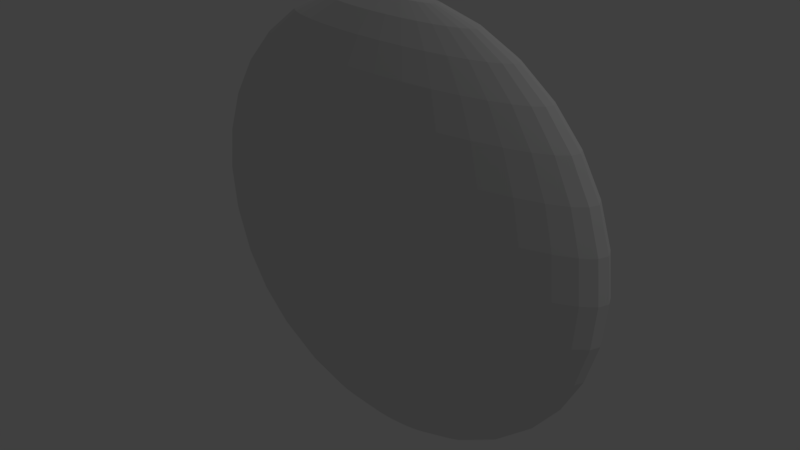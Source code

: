 # Source: coin.blend  (saved by Blender 2.77.0; exported with 4.5.12 LTS)
import bpy
from mathutils import Matrix  # noqa: F401  (used for matrix-valued properties, if any)

bpy.ops.wm.read_factory_settings(use_empty=True)
scene = bpy.context.scene
scene.name = 'Scene'

# ---- collections
col_collection_1 = bpy.data.collections.new('Collection 1'); scene.collection.children.link(col_collection_1)

# ---- materials (node trees are filled in below, after node groups)
mat_material_001 = bpy.data.materials.new('Material.001')
mat_material_001.alpha_threshold = 0.0
mat_material_001.use_transparent_shadow = False
mat_material_001.roughness = 0.5

# ---- material node trees

# ---- world
world_world = bpy.data.worlds.new('World'); scene.world = world_world
world_world.color = (0.05088, 0.05088, 0.05088)
world_world.use_sun_shadow = False
world_world.sun_shadow_jitter_overblur = 0.0
world_world.cycles.sampling_method = 'MANUAL'

# ---- lights
light_lamp = bpy.data.lights.new('Lamp', 'POINT')
light_lamp.transmission_factor = 0.0
light_lamp.cutoff_distance = 30.0
light_lamp.energy = 100.0
light_lamp.shadow_buffer_clip_start = 1.001
light_lamp.shadow_soft_size = 0.1
light_lamp.shadow_maximum_resolution = 0.006
light_lamp.use_absolute_resolution = True

# ---- meshes
me_sphere = bpy.data.meshes.new('Sphere')
me_sphere.from_pydata([(-0.1951, 0.0, 0.9808), (-0.3827, 0.0, 0.9239), (-0.5556, 0.0, 0.8315), (-0.7071, 0.0, 0.7071), (-0.8315, 0.0, 0.5556), (-0.9239, 0.0, 0.3827), (-0.9808, 0.0, 0.1951), (-1.0, 0.0, 7.55e-08), (-0.9808, 0.0, -0.1951), (-0.9239, 0.0, -0.3827), (-0.8315, 0.0, -0.5556), (-0.7071, 0.0, -0.7071), (-0.5556, 0.0, -0.8315), (-0.3827, 0.0, -0.9239), (-0.1951, 0.0, -0.9808), (-0.1913, 0.03806, 0.9808), (-0.3753, 0.07466, 0.9239), (-0.5449, 0.1084, 0.8315), (-0.6935, 0.1379, 0.7071), (-0.8155, 0.1622, 0.5556), (-0.9061, 0.1802, 0.3827), (-0.9619, 0.1913, 0.1951), (-0.9808, 0.1951, 7.55e-08), (-0.9619, 0.1913, -0.1951), (-0.9061, 0.1802, -0.3827), (-0.8155, 0.1622, -0.5556), (-0.6935, 0.1379, -0.7071), (-0.5449, 0.1084, -0.8315), (-0.3753, 0.07466, -0.9239), (-0.1913, 0.03806, -0.9808), (-0.1802, 0.07466, 0.9808), (-0.3536, 0.1464, 0.9239), (-0.5133, 0.2126, 0.8315), (-0.6533, 0.2706, 0.7071), (-0.7682, 0.3182, 0.5556), (-0.8536, 0.3536, 0.3827), (-0.9061, 0.3753, 0.1951), (-0.9239, 0.3827, 7.55e-08), (-0.9061, 0.3753, -0.1951), (-0.8536, 0.3536, -0.3827), (-0.7682, 0.3182, -0.5556), (-0.6533, 0.2706, -0.7071), (-0.5133, 0.2126, -0.8315), (-0.3536, 0.1464, -0.9239), (-0.1802, 0.07466, -0.9808), (-0.1622, 0.1084, 0.9808), (-0.3182, 0.2126, 0.9239), (-0.4619, 0.3087, 0.8315), (-0.5879, 0.3928, 0.7071), (-0.6913, 0.4619, 0.5556), (-0.7682, 0.5133, 0.3827), (-0.8155, 0.5449, 0.1951), (-0.8315, 0.5556, 7.55e-08), (-0.8155, 0.5449, -0.1951), (-0.7682, 0.5133, -0.3827), (-0.6913, 0.4619, -0.5556), (-0.5879, 0.3928, -0.7071), (-0.4619, 0.3087, -0.8315), (-0.3182, 0.2126, -0.9239), (-0.1622, 0.1084, -0.9808), (-0.1379, 0.1379, 0.9808), (-0.2706, 0.2706, 0.9239), (-0.3928, 0.3928, 0.8315), (-0.5, 0.5, 0.7071), (-0.5879, 0.5879, 0.5556), (-0.6533, 0.6533, 0.3827), (-0.6935, 0.6935, 0.1951), (-0.7071, 0.7071, 7.55e-08), (-0.6935, 0.6935, -0.1951), (-0.6533, 0.6533, -0.3827), (-0.5879, 0.5879, -0.5556), (-0.5, 0.5, -0.7071), (-0.3928, 0.3928, -0.8315), (-0.2706, 0.2706, -0.9239), (-0.1379, 0.1379, -0.9808), (-0.1084, 0.1622, 0.9808), (-0.2126, 0.3182, 0.9239), (-0.3087, 0.4619, 0.8315), (-0.3928, 0.5879, 0.7071), (-0.4619, 0.6913, 0.5556), (-0.5133, 0.7682, 0.3827), (-0.5449, 0.8155, 0.1951), (-0.5556, 0.8315, 7.55e-08), (-0.5449, 0.8155, -0.1951), (-0.5133, 0.7682, -0.3827), (-0.4619, 0.6913, -0.5556), (-0.3928, 0.5879, -0.7071), (-0.3087, 0.4619, -0.8315), (-0.2126, 0.3182, -0.9239), (-0.1084, 0.1622, -0.9808), (-0.07466, 0.1802, 0.9808), (-0.1464, 0.3536, 0.9239), (-0.2126, 0.5133, 0.8315), (-0.2706, 0.6533, 0.7071), (-0.3182, 0.7682, 0.5556), (-0.3536, 0.8536, 0.3827), (-0.3753, 0.9061, 0.1951), (-0.3827, 0.9239, 7.55e-08), (-0.3753, 0.9061, -0.1951), (-0.3536, 0.8536, -0.3827), (-0.3182, 0.7682, -0.5556), (-0.2706, 0.6533, -0.7071), (-0.2126, 0.5133, -0.8315), (-0.1464, 0.3536, -0.9239), (-0.07466, 0.1802, -0.9808), (-0.03806, 0.1913, 0.9808), (-0.07466, 0.3753, 0.9239), (-0.1084, 0.5449, 0.8315), (-0.1379, 0.6935, 0.7071), (-0.1622, 0.8155, 0.5556), (-0.1802, 0.9061, 0.3827), (-0.1913, 0.9619, 0.1951), (-0.1951, 0.9808, 7.55e-08), (-0.1913, 0.9619, -0.1951), (-0.1802, 0.9061, -0.3827), (-0.1622, 0.8155, -0.5556), (-0.1379, 0.6935, -0.7071), (-0.1084, 0.5449, -0.8315), (-0.07466, 0.3753, -0.9239), (-0.03806, 0.1913, -0.9808), (3.266e-07, 0.1951, 0.9808), (3.192e-07, 0.3827, 0.9239), (3.117e-07, 0.5556, 0.8315), (3.192e-07, 0.7071, 0.7071), (3.341e-07, 0.8315, 0.5556), (2.745e-07, 0.9239, 0.3827), (3.937e-07, 0.9808, 0.1951), (3.788e-07, 1.0, 7.55e-08), (3.937e-07, 0.9808, -0.1951), (2.298e-07, 0.9239, -0.3827), (3.341e-07, 0.8315, -0.5556), (3.192e-07, 0.7071, -0.7071), (3.415e-07, 0.5556, -0.8315), (3.043e-07, 0.3827, -0.9239), (3.08e-07, 0.1951, -0.9808), (0.03806, 0.1913, 0.9808), (0.07466, 0.3753, 0.9239), (0.1084, 0.5449, 0.8315), (0.138, 0.6935, 0.7071), (0.1622, 0.8155, 0.5556), (0.1802, 0.9061, 0.3827), (0.1913, 0.9619, 0.1951), (0.1951, 0.9808, 7.55e-08), (0.1913, 0.9619, -0.1951), (0.1802, 0.9061, -0.3827), (0.1622, 0.8155, -0.5556), (0.138, 0.6935, -0.7071), (0.1084, 0.5449, -0.8315), (0.07466, 0.3753, -0.9239), (0.03806, 0.1913, -0.9808), (0.07466, 0.1802, 0.9808), (0.1464, 0.3536, 0.9239), (0.2126, 0.5133, 0.8315), (0.2706, 0.6533, 0.7071), (0.3182, 0.7682, 0.5556), (0.3536, 0.8536, 0.3827), (0.3753, 0.9061, 0.1951), (0.3827, 0.9239, 7.55e-08), (0.3753, 0.9061, -0.1951), (0.3536, 0.8536, -0.3827), (0.3182, 0.7682, -0.5556), (0.2706, 0.6533, -0.7071), (0.2126, 0.5133, -0.8315), (0.1464, 0.3536, -0.9239), (0.07466, 0.1802, -0.9808), (0.1084, 0.1622, 0.9808), (0.2126, 0.3182, 0.9239), (0.3087, 0.4619, 0.8315), (0.3928, 0.5879, 0.7071), (0.4619, 0.6913, 0.5556), (0.5133, 0.7682, 0.3827), (0.5449, 0.8155, 0.1951), (0.5556, 0.8315, 7.55e-08), (0.5449, 0.8155, -0.1951), (0.5133, 0.7682, -0.3827), (0.4619, 0.6913, -0.5556), (0.3928, 0.5879, -0.7071), (0.3087, 0.4619, -0.8315), (0.2126, 0.3182, -0.9239), (0.1084, 0.1622, -0.9808), (0.138, 0.1379, 0.9808), (0.2706, 0.2706, 0.9239), (0.3928, 0.3928, 0.8315), (0.5, 0.5, 0.7071), (0.5879, 0.5879, 0.5556), (0.6533, 0.6533, 0.3827), (0.6935, 0.6935, 0.1951), (0.7071, 0.7071, 7.55e-08), (0.6935, 0.6935, -0.1951), (0.6533, 0.6533, -0.3827), (0.5879, 0.5879, -0.5556), (0.5, 0.5, -0.7071), (0.3928, 0.3928, -0.8315), (0.2706, 0.2706, -0.9239), (0.138, 0.1379, -0.9808), (0.1622, 0.1084, 0.9808), (0.3182, 0.2126, 0.9239), (0.4619, 0.3087, 0.8315), (0.5879, 0.3928, 0.7071), (0.6913, 0.4619, 0.5556), (0.7682, 0.5133, 0.3827), (0.8155, 0.5449, 0.1951), (0.8315, 0.5556, 7.55e-08), (0.8155, 0.5449, -0.1951), (0.7682, 0.5133, -0.3827), (0.6913, 0.4619, -0.5556), (0.5879, 0.3928, -0.7071), (0.4619, 0.3087, -0.8315), (0.3182, 0.2126, -0.9239), (0.1622, 0.1084, -0.9808), (0.1802, 0.07466, 0.9808), (0.3536, 0.1464, 0.9239), (0.5133, 0.2126, 0.8315), (0.6533, 0.2706, 0.7071), (0.7682, 0.3182, 0.5556), (0.8536, 0.3536, 0.3827), (0.9061, 0.3753, 0.1951), (0.9239, 0.3827, 7.55e-08), (0.9061, 0.3753, -0.1951), (0.8536, 0.3536, -0.3827), (0.7682, 0.3182, -0.5556), (0.6533, 0.2706, -0.7071), (0.5133, 0.2126, -0.8315), (0.3536, 0.1464, -0.9239), (0.1802, 0.07466, -0.9808), (0.1913, 0.03806, 0.9808), (0.3753, 0.07466, 0.9239), (0.5449, 0.1084, 0.8315), (0.6935, 0.1379, 0.7071), (0.8155, 0.1622, 0.5556), (0.9061, 0.1802, 0.3827), (0.9619, 0.1913, 0.1951), (0.9808, 0.1951, 7.55e-08), (0.9619, 0.1913, -0.1951), (0.9061, 0.1802, -0.3827), (0.8155, 0.1622, -0.5556), (0.6935, 0.1379, -0.7071), (0.5449, 0.1084, -0.8315), (0.3753, 0.07466, -0.9239), (0.1913, 0.03806, -0.9808), (0.1951, -7.212e-09, 0.9808), (0.3827, 4.122e-08, 0.9239), (0.5556, 2.632e-08, 0.8315), (0.7071, -2.584e-08, 0.7071), (0.8315, -8.544e-08, 0.5556), (0.9239, 6.357e-08, 0.3827), (0.9808, -8.544e-08, 0.1951), (1.0, -1.003e-07, 7.55e-08), (0.9808, -8.544e-08, -0.1951), (0.9239, 6.357e-08, -0.3827), (0.8315, -8.544e-08, -0.5556), (0.7071, -2.584e-08, -0.7071), (0.5556, -1.094e-08, -0.8315), (0.3827, 3.964e-09, -0.9239), (0.1951, 3.964e-09, -0.9808), (0.1913, -0.03806, 0.9808), (0.3753, -0.07466, 0.9239), (0.5449, -0.1084, 0.8315), (0.6935, -0.1379, 0.7071), (0.8155, -0.1622, 0.5556), (0.9061, -0.1802, 0.3827), (0.9619, -0.1913, 0.1951), (0.9808, -0.1951, 7.55e-08), (0.9619, -0.1913, -0.1951), (0.9061, -0.1802, -0.3827), (0.8155, -0.1622, -0.5556), (0.6935, -0.1379, -0.7071), (0.5449, -0.1084, -0.8315), (0.3753, -0.07466, -0.9239), (0.1913, -0.03806, -0.9808), (0.1802, -0.07466, 0.9808), (0.3536, -0.1464, 0.9239), (0.5133, -0.2126, 0.8315), (0.6533, -0.2706, 0.7071), (0.7682, -0.3182, 0.5556), (0.8536, -0.3536, 0.3827), (0.9061, -0.3753, 0.1951), (0.9239, -0.3827, 7.55e-08), (0.9061, -0.3753, -0.1951), (0.8536, -0.3536, -0.3827), (0.7682, -0.3182, -0.5556), (0.6533, -0.2706, -0.7071), (0.5133, -0.2126, -0.8315), (0.3536, -0.1464, -0.9239), (0.1802, -0.07466, -0.9808), (0.1622, -0.1084, 0.9808), (0.3182, -0.2126, 0.9239), (0.4619, -0.3087, 0.8315), (0.5879, -0.3928, 0.7071), (0.6913, -0.4619, 0.5556), (0.7682, -0.5133, 0.3827), (0.8155, -0.5449, 0.1951), (0.8315, -0.5556, 7.55e-08), (0.8155, -0.5449, -0.1951), (0.7682, -0.5133, -0.3827), (0.6913, -0.4619, -0.5556), (0.5879, -0.3928, -0.7071), (0.4619, -0.3087, -0.8315), (0.3182, -0.2126, -0.9239), (0.1622, -0.1084, -0.9808), (0.138, -0.1379, 0.9808), (0.2706, -0.2706, 0.9239), (0.3928, -0.3928, 0.8315), (0.5, -0.5, 0.7071), (0.5879, -0.5879, 0.5556), (0.6533, -0.6533, 0.3827), (0.6935, -0.6935, 0.1951), (0.7071, -0.7071, 7.55e-08), (0.6935, -0.6935, -0.1951), (0.6533, -0.6533, -0.3827), (0.5879, -0.5879, -0.5556), (0.5, -0.5, -0.7071), (0.3928, -0.3928, -0.8315), (0.2706, -0.2706, -0.9239), (0.1379, -0.1379, -0.9808), (0.1084, -0.1622, 0.9808), (0.2126, -0.3182, 0.9239), (0.3087, -0.4619, 0.8315), (0.3928, -0.5879, 0.7071), (0.4619, -0.6913, 0.5556), (0.5133, -0.7682, 0.3827), (0.5449, -0.8155, 0.1951), (0.5556, -0.8315, 7.55e-08), (0.5449, -0.8155, -0.1951), (0.5133, -0.7682, -0.3827), (0.4619, -0.6913, -0.5556), (0.3928, -0.5879, -0.7071), (0.3087, -0.4619, -0.8315), (0.2126, -0.3182, -0.9239), (0.1084, -0.1622, -0.9808), (3.258e-07, 0.0, -1.0), (0.07466, -0.1802, 0.9808), (0.1464, -0.3536, 0.9239), (0.2126, -0.5133, 0.8315), (0.2706, -0.6533, 0.7071), (0.3182, -0.7682, 0.5556), (0.3536, -0.8536, 0.3827), (0.3753, -0.9061, 0.1951), (0.3827, -0.9239, 7.55e-08), (0.3753, -0.9061, -0.1951), (0.3536, -0.8536, -0.3827), (0.3182, -0.7682, -0.5556), (0.2706, -0.6533, -0.7071), (0.2126, -0.5133, -0.8315), (0.1464, -0.3536, -0.9239), (0.07466, -0.1802, -0.9808), (0.03806, -0.1913, 0.9808), (0.07466, -0.3753, 0.9239), (0.1084, -0.5449, 0.8315), (0.1379, -0.6935, 0.7071), (0.1622, -0.8155, 0.5556), (0.1802, -0.9061, 0.3827), (0.1913, -0.9619, 0.1951), (0.1951, -0.9808, 7.55e-08), (0.1913, -0.9619, -0.1951), (0.1802, -0.9061, -0.3827), (0.1622, -0.8155, -0.5556), (0.1379, -0.6935, -0.7071), (0.1084, -0.5449, -0.8315), (0.07466, -0.3753, -0.9239), (0.03806, -0.1913, -0.9808), (3.117e-07, -0.1951, 0.9808), (2.819e-07, -0.3827, 0.9239), (2.819e-07, -0.5556, 0.8315), (1.851e-07, -0.7071, 0.7071), (1.404e-07, -0.8315, 0.5556), (3.192e-07, -0.9239, 0.3827), (9.567e-08, -0.9808, 0.1951), (1.404e-07, -1.0, 7.55e-08), (9.567e-08, -0.9808, -0.1951), (3.192e-07, -0.9239, -0.3827), (1.404e-07, -0.8315, -0.5556), (1.851e-07, -0.7071, -0.7071), (2.596e-07, -0.5556, -0.8315), (2.521e-07, -0.3827, -0.9239), (3.155e-07, -0.1951, -0.9808), (-0.03806, -0.1913, 0.9808), (-0.07466, -0.3753, 0.9239), (-0.1084, -0.5449, 0.8315), (-0.1379, -0.6935, 0.7071), (-0.1622, -0.8155, 0.5556), (-0.1802, -0.9061, 0.3827), (-0.1913, -0.9619, 0.1951), (-0.1951, -0.9808, 7.55e-08), (-0.1913, -0.9619, -0.1951), (-0.1802, -0.9061, -0.3827), (-0.1622, -0.8155, -0.5556), (-0.1379, -0.6935, -0.7071), (-0.1084, -0.5449, -0.8315), (-0.07466, -0.3753, -0.9239), (-0.03806, -0.1913, -0.9808), (-0.07466, -0.1802, 0.9808), (-0.1464, -0.3536, 0.9239), (-0.2126, -0.5133, 0.8315), (-0.2706, -0.6533, 0.7071), (-0.3182, -0.7682, 0.5556), (-0.3536, -0.8536, 0.3827), (-0.3753, -0.9061, 0.1951), (-0.3827, -0.9239, 7.55e-08), (-0.3753, -0.9061, -0.1951), (-0.3536, -0.8536, -0.3827), (-0.3182, -0.7682, -0.5556), (-0.2706, -0.6533, -0.7071), (-0.2126, -0.5133, -0.8315), (-0.1464, -0.3536, -0.9239), (-0.07466, -0.1802, -0.9808), (-0.1084, -0.1622, 0.9808), (-0.2126, -0.3182, 0.9239), (-0.3087, -0.4619, 0.8315), (-0.3928, -0.5879, 0.7071), (-0.4619, -0.6913, 0.5556), (-0.5133, -0.7682, 0.3827), (-0.5449, -0.8155, 0.1951), (-0.5556, -0.8315, 7.55e-08), (-0.5449, -0.8155, -0.1951), (-0.5133, -0.7682, -0.3827), (-0.4619, -0.6913, -0.5556), (-0.3928, -0.5879, -0.7071), (-0.3087, -0.4619, -0.8315), (-0.2126, -0.3182, -0.9239), (-0.1084, -0.1622, -0.9808), (-0.1379, -0.1379, 0.9808), (-0.2706, -0.2706, 0.9239), (-0.3928, -0.3928, 0.8315), (-0.5, -0.5, 0.7071), (-0.5879, -0.5879, 0.5556), (-0.6533, -0.6533, 0.3827), (-0.6935, -0.6935, 0.1951), (-0.7071, -0.7071, 7.55e-08), (-0.6935, -0.6935, -0.1951), (-0.6533, -0.6533, -0.3827), (-0.5879, -0.5879, -0.5556), (-0.5, -0.5, -0.7071), (-0.3928, -0.3928, -0.8315), (-0.2706, -0.2706, -0.9239), (-0.1379, -0.1379, -0.9808), (-0.1622, -0.1084, 0.9808), (-0.3182, -0.2126, 0.9239), (-0.4619, -0.3087, 0.8315), (-0.5879, -0.3928, 0.7071), (-0.6913, -0.4619, 0.5556), (-0.7682, -0.5133, 0.3827), (-0.8155, -0.5449, 0.1951), (-0.8315, -0.5556, 7.55e-08), (-0.8155, -0.5449, -0.1951), (-0.7682, -0.5133, -0.3827), (-0.6913, -0.4619, -0.5556), (-0.5879, -0.3928, -0.7071), (-0.4619, -0.3087, -0.8315), (-0.3182, -0.2126, -0.9239), (-0.1622, -0.1084, -0.9808), (2.48e-08, -1.247e-07, 1.0), (-0.1802, -0.07466, 0.9808), (-0.3536, -0.1464, 0.9239), (-0.5133, -0.2126, 0.8315), (-0.6533, -0.2706, 0.7071), (-0.7682, -0.3182, 0.5556), (-0.8536, -0.3536, 0.3827), (-0.9061, -0.3753, 0.1951), (-0.9239, -0.3827, 7.55e-08), (-0.9061, -0.3753, -0.1951), (-0.8536, -0.3536, -0.3827), (-0.7682, -0.3182, -0.5556), (-0.6533, -0.2706, -0.7071), (-0.5133, -0.2126, -0.8315), (-0.3536, -0.1464, -0.9239), (-0.1802, -0.07466, -0.9808), (-0.1913, -0.03806, 0.9808), (-0.3753, -0.07466, 0.9239), (-0.5449, -0.1084, 0.8315), (-0.6935, -0.1379, 0.7071), (-0.8155, -0.1622, 0.5556), (-0.9061, -0.1802, 0.3827), (-0.9619, -0.1913, 0.1951), (-0.9808, -0.1951, 7.55e-08), (-0.9619, -0.1913, -0.1951), (-0.9061, -0.1802, -0.3827), (-0.8155, -0.1622, -0.5556), (-0.6935, -0.1379, -0.7071), (-0.5449, -0.1084, -0.8315), (-0.3753, -0.07466, -0.9239), (-0.1913, -0.03806, -0.9808)], [], [(11, 10, 25, 26), (4, 3, 18, 19), (12, 11, 26, 27), (5, 4, 19, 20), (13, 12, 27, 28), (6, 5, 20, 21), (14, 13, 28, 29), (7, 6, 21, 22), (0, 451, 15), (330, 14, 29), (8, 7, 22, 23), (1, 0, 15, 16), (9, 8, 23, 24), (2, 1, 16, 17), (10, 9, 24, 25), (3, 2, 17, 18), (17, 16, 31, 32), (25, 24, 39, 40), (18, 17, 32, 33), (26, 25, 40, 41), (19, 18, 33, 34), (27, 26, 41, 42), (20, 19, 34, 35), (28, 27, 42, 43), (21, 20, 35, 36), (29, 28, 43, 44), (22, 21, 36, 37), (15, 451, 30), (330, 29, 44), (23, 22, 37, 38), (16, 15, 30, 31), (24, 23, 38, 39), (36, 35, 50, 51), (44, 43, 58, 59), (37, 36, 51, 52), (30, 451, 45), (330, 44, 59), (38, 37, 52, 53), (31, 30, 45, 46), (39, 38, 53, 54), (32, 31, 46, 47), (40, 39, 54, 55), (33, 32, 47, 48), (41, 40, 55, 56), (34, 33, 48, 49), (42, 41, 56, 57), (35, 34, 49, 50), (43, 42, 57, 58), (55, 54, 69, 70), (48, 47, 62, 63), (56, 55, 70, 71), (49, 48, 63, 64), (57, 56, 71, 72), (50, 49, 64, 65), (58, 57, 72, 73), (51, 50, 65, 66), (59, 58, 73, 74), (52, 51, 66, 67), (45, 451, 60), (330, 59, 74), (53, 52, 67, 68), (46, 45, 60, 61), (54, 53, 68, 69), (47, 46, 61, 62), (74, 73, 88, 89), (67, 66, 81, 82), (60, 451, 75), (330, 74, 89), (68, 67, 82, 83), (61, 60, 75, 76), (69, 68, 83, 84), (62, 61, 76, 77), (70, 69, 84, 85), (63, 62, 77, 78), (71, 70, 85, 86), (64, 63, 78, 79), (72, 71, 86, 87), (65, 64, 79, 80), (73, 72, 87, 88), (66, 65, 80, 81), (86, 85, 100, 101), (79, 78, 93, 94), (87, 86, 101, 102), (80, 79, 94, 95), (88, 87, 102, 103), (81, 80, 95, 96), (89, 88, 103, 104), (82, 81, 96, 97), (75, 451, 90), (330, 89, 104), (83, 82, 97, 98), (76, 75, 90, 91), (84, 83, 98, 99), (77, 76, 91, 92), (85, 84, 99, 100), (78, 77, 92, 93), (90, 451, 105), (330, 104, 119), (98, 97, 112, 113), (91, 90, 105, 106), (99, 98, 113, 114), (92, 91, 106, 107), (100, 99, 114, 115), (93, 92, 107, 108), (101, 100, 115, 116), (94, 93, 108, 109), (102, 101, 116, 117), (95, 94, 109, 110), (103, 102, 117, 118), (96, 95, 110, 111), (104, 103, 118, 119), (97, 96, 111, 112), (109, 108, 123, 124), (117, 116, 131, 132), (110, 109, 124, 125), (118, 117, 132, 133), (111, 110, 125, 126), (119, 118, 133, 134), (112, 111, 126, 127), (105, 451, 120), (330, 119, 134), (113, 112, 127, 128), (106, 105, 120, 121), (114, 113, 128, 129), (107, 106, 121, 122), (115, 114, 129, 130), (108, 107, 122, 123), (116, 115, 130, 131), (128, 127, 142, 143), (121, 120, 135, 136), (129, 128, 143, 144), (122, 121, 136, 137), (130, 129, 144, 145), (123, 122, 137, 138), (131, 130, 145, 146), (124, 123, 138, 139), (132, 131, 146, 147), (125, 124, 139, 140), (133, 132, 147, 148), (126, 125, 140, 141), (134, 133, 148, 149), (127, 126, 141, 142), (120, 451, 135), (330, 134, 149), (147, 146, 161, 162), (140, 139, 154, 155), (148, 147, 162, 163), (141, 140, 155, 156), (149, 148, 163, 164), (142, 141, 156, 157), (135, 451, 150), (330, 149, 164), (143, 142, 157, 158), (136, 135, 150, 151), (144, 143, 158, 159), (137, 136, 151, 152), (145, 144, 159, 160), (138, 137, 152, 153), (146, 145, 160, 161), (139, 138, 153, 154), (151, 150, 165, 166), (159, 158, 173, 174), (152, 151, 166, 167), (160, 159, 174, 175), (153, 152, 167, 168), (161, 160, 175, 176), (154, 153, 168, 169), (162, 161, 176, 177), (155, 154, 169, 170), (163, 162, 177, 178), (156, 155, 170, 171), (164, 163, 178, 179), (157, 156, 171, 172), (150, 451, 165), (330, 164, 179), (158, 157, 172, 173), (170, 169, 184, 185), (178, 177, 192, 193), (171, 170, 185, 186), (179, 178, 193, 194), (172, 171, 186, 187), (165, 451, 180), (330, 179, 194), (173, 172, 187, 188), (166, 165, 180, 181), (174, 173, 188, 189), (167, 166, 181, 182), (175, 174, 189, 190), (168, 167, 182, 183), (176, 175, 190, 191), (169, 168, 183, 184), (177, 176, 191, 192), (189, 188, 203, 204), (182, 181, 196, 197), (190, 189, 204, 205), (183, 182, 197, 198), (191, 190, 205, 206), (184, 183, 198, 199), (192, 191, 206, 207), (185, 184, 199, 200), (193, 192, 207, 208), (186, 185, 200, 201), (194, 193, 208, 209), (187, 186, 201, 202), (180, 451, 195), (330, 194, 209), (188, 187, 202, 203), (181, 180, 195, 196), (208, 207, 222, 223), (201, 200, 215, 216), (209, 208, 223, 224), (202, 201, 216, 217), (195, 451, 210), (330, 209, 224), (203, 202, 217, 218), (196, 195, 210, 211), (204, 203, 218, 219), (197, 196, 211, 212), (205, 204, 219, 220), (198, 197, 212, 213), (206, 205, 220, 221), (199, 198, 213, 214), (207, 206, 221, 222), (200, 199, 214, 215), (220, 219, 234, 235), (213, 212, 227, 228), (221, 220, 235, 236), (214, 213, 228, 229), (222, 221, 236, 237), (215, 214, 229, 230), (223, 222, 237, 238), (216, 215, 230, 231), (224, 223, 238, 239), (217, 216, 231, 232), (210, 451, 225), (330, 224, 239), (218, 217, 232, 233), (211, 210, 225, 226), (219, 218, 233, 234), (212, 211, 226, 227), (239, 238, 253, 254), (232, 231, 246, 247), (225, 451, 240), (330, 239, 254), (233, 232, 247, 248), (226, 225, 240, 241), (234, 233, 248, 249), (227, 226, 241, 242), (235, 234, 249, 250), (228, 227, 242, 243), (236, 235, 250, 251), (229, 228, 243, 244), (237, 236, 251, 252), (230, 229, 244, 245), (238, 237, 252, 253), (231, 230, 245, 246), (243, 242, 257, 258), (251, 250, 265, 266), (244, 243, 258, 259), (252, 251, 266, 267), (245, 244, 259, 260), (253, 252, 267, 268), (246, 245, 260, 261), (254, 253, 268, 269), (247, 246, 261, 262), (240, 451, 255), (330, 254, 269), (248, 247, 262, 263), (241, 240, 255, 256), (249, 248, 263, 264), (242, 241, 256, 257), (250, 249, 264, 265), (262, 261, 276, 277), (255, 451, 270), (330, 269, 284), (263, 262, 277, 278), (256, 255, 270, 271), (264, 263, 278, 279), (257, 256, 271, 272), (265, 264, 279, 280), (258, 257, 272, 273), (266, 265, 280, 281), (259, 258, 273, 274), (267, 266, 281, 282), (260, 259, 274, 275), (268, 267, 282, 283), (261, 260, 275, 276), (269, 268, 283, 284), (281, 280, 295, 296), (274, 273, 288, 289), (282, 281, 296, 297), (275, 274, 289, 290), (283, 282, 297, 298), (276, 275, 290, 291), (284, 283, 298, 299), (277, 276, 291, 292), (270, 451, 285), (330, 284, 299), (278, 277, 292, 293), (271, 270, 285, 286), (279, 278, 293, 294), (272, 271, 286, 287), (280, 279, 294, 295), (273, 272, 287, 288), (285, 451, 300), (330, 299, 314), (293, 292, 307, 308), (286, 285, 300, 301), (294, 293, 308, 309), (287, 286, 301, 302), (295, 294, 309, 310), (288, 287, 302, 303), (296, 295, 310, 311), (289, 288, 303, 304), (297, 296, 311, 312), (290, 289, 304, 305), (298, 297, 312, 313), (291, 290, 305, 306), (299, 298, 313, 314), (292, 291, 306, 307), (304, 303, 318, 319), (312, 311, 326, 327), (305, 304, 319, 320), (313, 312, 327, 328), (306, 305, 320, 321), (314, 313, 328, 329), (307, 306, 321, 322), (300, 451, 315), (330, 314, 329), (308, 307, 322, 323), (301, 300, 315, 316), (309, 308, 323, 324), (302, 301, 316, 317), (310, 309, 324, 325), (303, 302, 317, 318), (311, 310, 325, 326), (323, 322, 338, 339), (316, 315, 331, 332), (324, 323, 339, 340), (317, 316, 332, 333), (325, 324, 340, 341), (318, 317, 333, 334), (326, 325, 341, 342), (319, 318, 334, 335), (327, 326, 342, 343), (320, 319, 335, 336), (328, 327, 343, 344), (321, 320, 336, 337), (329, 328, 344, 345), (322, 321, 337, 338), (315, 451, 331), (330, 329, 345), (343, 342, 357, 358), (336, 335, 350, 351), (344, 343, 358, 359), (337, 336, 351, 352), (345, 344, 359, 360), (338, 337, 352, 353), (331, 451, 346), (330, 345, 360), (339, 338, 353, 354), (332, 331, 346, 347), (340, 339, 354, 355), (333, 332, 347, 348), (341, 340, 355, 356), (334, 333, 348, 349), (342, 341, 356, 357), (335, 334, 349, 350), (355, 354, 369, 370), (348, 347, 362, 363), (356, 355, 370, 371), (349, 348, 363, 364), (357, 356, 371, 372), (350, 349, 364, 365), (358, 357, 372, 373), (351, 350, 365, 366), (359, 358, 373, 374), (352, 351, 366, 367), (360, 359, 374, 375), (353, 352, 367, 368), (346, 451, 361), (330, 360, 375), (354, 353, 368, 369), (347, 346, 361, 362), (374, 373, 388, 389), (367, 366, 381, 382), (375, 374, 389, 390), (368, 367, 382, 383), (361, 451, 376), (330, 375, 390), (369, 368, 383, 384), (362, 361, 376, 377), (370, 369, 384, 385), (363, 362, 377, 378), (371, 370, 385, 386), (364, 363, 378, 379), (372, 371, 386, 387), (365, 364, 379, 380), (373, 372, 387, 388), (366, 365, 380, 381), (378, 377, 392, 393), (386, 385, 400, 401), (379, 378, 393, 394), (387, 386, 401, 402), (380, 379, 394, 395), (388, 387, 402, 403), (381, 380, 395, 396), (389, 388, 403, 404), (382, 381, 396, 397), (390, 389, 404, 405), (383, 382, 397, 398), (376, 451, 391), (330, 390, 405), (384, 383, 398, 399), (377, 376, 391, 392), (385, 384, 399, 400), (397, 396, 411, 412), (405, 404, 419, 420), (398, 397, 412, 413), (391, 451, 406), (330, 405, 420), (399, 398, 413, 414), (392, 391, 406, 407), (400, 399, 414, 415), (393, 392, 407, 408), (401, 400, 415, 416), (394, 393, 408, 409), (402, 401, 416, 417), (395, 394, 409, 410), (403, 402, 417, 418), (396, 395, 410, 411), (404, 403, 418, 419), (416, 415, 430, 431), (409, 408, 423, 424), (417, 416, 431, 432), (410, 409, 424, 425), (418, 417, 432, 433), (411, 410, 425, 426), (419, 418, 433, 434), (412, 411, 426, 427), (420, 419, 434, 435), (413, 412, 427, 428), (406, 451, 421), (330, 420, 435), (414, 413, 428, 429), (407, 406, 421, 422), (415, 414, 429, 430), (408, 407, 422, 423), (435, 434, 449, 450), (428, 427, 442, 443), (421, 451, 436), (330, 435, 450), (429, 428, 443, 444), (422, 421, 436, 437), (430, 429, 444, 445), (423, 422, 437, 438), (431, 430, 445, 446), (424, 423, 438, 439), (432, 431, 446, 447), (425, 424, 439, 440), (433, 432, 447, 448), (426, 425, 440, 441), (434, 433, 448, 449), (427, 426, 441, 442), (439, 438, 454, 455), (447, 446, 462, 463), (440, 439, 455, 456), (448, 447, 463, 464), (441, 440, 456, 457), (449, 448, 464, 465), (442, 441, 457, 458), (450, 449, 465, 466), (443, 442, 458, 459), (436, 451, 452), (330, 450, 466), (444, 443, 459, 460), (437, 436, 452, 453), (445, 444, 460, 461), (438, 437, 453, 454), (446, 445, 461, 462), (459, 458, 473, 474), (452, 451, 467), (330, 466, 481), (460, 459, 474, 475), (453, 452, 467, 468), (461, 460, 475, 476), (454, 453, 468, 469), (462, 461, 476, 477), (455, 454, 469, 470), (463, 462, 477, 478), (456, 455, 470, 471), (464, 463, 478, 479), (457, 456, 471, 472), (465, 464, 479, 480), (458, 457, 472, 473), (466, 465, 480, 481), (478, 477, 10, 11), (471, 470, 3, 4), (479, 478, 11, 12), (472, 471, 4, 5), (480, 479, 12, 13), (473, 472, 5, 6), (481, 480, 13, 14), (474, 473, 6, 7), (467, 451, 0), (330, 481, 14), (475, 474, 7, 8), (468, 467, 0, 1), (476, 475, 8, 9), (469, 468, 1, 2), (477, 476, 9, 10), (470, 469, 2, 3)])
_uv = me_sphere.uv_layers.new(name='UVMap')
_uv.uv.foreach_set('vector', [0.5026, 0.06953, 0.4614, 0.1085, 0.4968, 0.1355, 0.5278, 0.09718, 0.4272, 0.4503, 0.4617, 0.5046, 0.5008, 0.4818, 0.4727, 0.4293, 0.5494, 0.04003, 0.5026, 0.06953, 0.5278, 0.09718, 0.5647, 0.06453, 0.403, 0.3916, 0.4272, 0.4503, 0.4727, 0.4293, 0.4551, 0.3777, 0.5991, 0.02034, 0.5494, 0.04003, 0.5647, 0.06453, 0.6065, 0.03841, 0.391, 0.3304, 0.403, 0.3916, 0.4551, 0.3777, 0.4467, 0.326, 0.6495, 0.009601, 0.5991, 0.02034, 0.6065, 0.03841, 0.6518, 0.01908, 0.3915, 0.2691, 0.391, 0.3304, 0.4467, 0.326, 0.4471, 0.2748, 0.2305, 0.9884, 0.2786, 0.9965, 0.2293, 0.998, 0.6995, 0.005308, 0.6495, 0.009601, 0.6518, 0.01908, 0.4042, 0.2101, 0.3915, 0.2691, 0.4471, 0.2748, 0.456, 0.2254, 0.1836, 0.9744, 0.2305, 0.9884, 0.2293, 0.998, 0.1784, 0.9931, 0.428, 0.156, 0.4042, 0.2101, 0.456, 0.2254, 0.4727, 0.1786, 0.1385, 0.9531, 0.1836, 0.9744, 0.1784, 0.9931, 0.1268, 0.9798, 0.4614, 0.1085, 0.428, 0.156, 0.4727, 0.1786, 0.4968, 0.1355, 0.09396, 0.9241, 0.1385, 0.9531, 0.1268, 0.9798, 0.07584, 0.9589, 0.5455, 0.5241, 0.5969, 0.5533, 0.6074, 0.5348, 0.5666, 0.5005, 0.4968, 0.1355, 0.4727, 0.1786, 0.5123, 0.1949, 0.53, 0.1555, 0.5008, 0.4818, 0.5455, 0.5241, 0.5666, 0.5005, 0.5342, 0.4588, 0.5278, 0.09718, 0.4968, 0.1355, 0.53, 0.1555, 0.5532, 0.1184, 0.4727, 0.4293, 0.5008, 0.4818, 0.5342, 0.4588, 0.5127, 0.4133, 0.5647, 0.06453, 0.5278, 0.09718, 0.5532, 0.1184, 0.5821, 0.08431, 0.4551, 0.3777, 0.4727, 0.4293, 0.5127, 0.4133, 0.4997, 0.3678, 0.6065, 0.03841, 0.5647, 0.06453, 0.5821, 0.08431, 0.6165, 0.05386, 0.4467, 0.326, 0.4551, 0.3777, 0.4997, 0.3678, 0.4938, 0.3229, 0.6518, 0.01908, 0.6065, 0.03841, 0.6165, 0.05386, 0.6559, 0.02768, 0.4471, 0.2748, 0.4467, 0.326, 0.4938, 0.3229, 0.4941, 0.279, 0.6499, 0.5702, 0.7014, 0.5786, 0.6534, 0.5604, 0.6995, 0.005308, 0.6518, 0.01908, 0.6559, 0.02768, 0.456, 0.2254, 0.4471, 0.2748, 0.4941, 0.279, 0.5003, 0.2362, 0.5969, 0.5533, 0.6499, 0.5702, 0.6534, 0.5604, 0.6074, 0.5348, 0.4727, 0.1786, 0.456, 0.2254, 0.5003, 0.2362, 0.5123, 0.1949, 0.4938, 0.3229, 0.4997, 0.3678, 0.5391, 0.3605, 0.5347, 0.3208, 0.6559, 0.02768, 0.6165, 0.05386, 0.6282, 0.06667, 0.6613, 0.03517, 0.4941, 0.279, 0.4938, 0.3229, 0.5347, 0.3208, 0.5349, 0.282, 0.6534, 0.5604, 0.7014, 0.5786, 0.6585, 0.5518, 0.6995, 0.005308, 0.6559, 0.02768, 0.6613, 0.03517, 0.5003, 0.2362, 0.4941, 0.279, 0.5349, 0.282, 0.5394, 0.244, 0.6074, 0.5348, 0.6534, 0.5604, 0.6585, 0.5518, 0.62, 0.5198, 0.5123, 0.1949, 0.5003, 0.2362, 0.5394, 0.244, 0.5481, 0.2068, 0.5666, 0.5005, 0.6074, 0.5348, 0.62, 0.5198, 0.5883, 0.4827, 0.53, 0.1555, 0.5123, 0.1949, 0.5481, 0.2068, 0.561, 0.1703, 0.5342, 0.4588, 0.5666, 0.5005, 0.5883, 0.4827, 0.5645, 0.4423, 0.5532, 0.1184, 0.53, 0.1555, 0.561, 0.1703, 0.5785, 0.1346, 0.5127, 0.4133, 0.5342, 0.4588, 0.5645, 0.4423, 0.5486, 0.4011, 0.5821, 0.08431, 0.5532, 0.1184, 0.5785, 0.1346, 0.6007, 0.09995, 0.4997, 0.3678, 0.5127, 0.4133, 0.5486, 0.4011, 0.5391, 0.3605, 0.6165, 0.05386, 0.5821, 0.08431, 0.6007, 0.09995, 0.6282, 0.06667, 0.561, 0.1703, 0.5481, 0.2068, 0.5809, 0.2154, 0.5903, 0.1812, 0.5645, 0.4423, 0.5883, 0.4827, 0.61, 0.4694, 0.5927, 0.4304, 0.5785, 0.1346, 0.561, 0.1703, 0.5903, 0.1812, 0.6032, 0.1468, 0.5486, 0.4011, 0.5645, 0.4423, 0.5927, 0.4304, 0.5813, 0.3922, 0.6007, 0.09995, 0.5785, 0.1346, 0.6032, 0.1468, 0.62, 0.112, 0.5391, 0.3605, 0.5486, 0.4011, 0.5813, 0.3922, 0.5744, 0.3552, 0.6282, 0.06667, 0.6007, 0.09995, 0.62, 0.112, 0.6413, 0.07693, 0.5347, 0.3208, 0.5391, 0.3605, 0.5744, 0.3552, 0.5713, 0.3192, 0.6613, 0.03517, 0.6282, 0.06667, 0.6413, 0.07693, 0.6678, 0.0414, 0.5349, 0.282, 0.5347, 0.3208, 0.5713, 0.3192, 0.5715, 0.2841, 0.6585, 0.5518, 0.7014, 0.5786, 0.6649, 0.5446, 0.6995, 0.005308, 0.6613, 0.03517, 0.6678, 0.0414, 0.5394, 0.244, 0.5349, 0.282, 0.5715, 0.2841, 0.5747, 0.2496, 0.62, 0.5198, 0.6585, 0.5518, 0.6649, 0.5446, 0.634, 0.5079, 0.5481, 0.2068, 0.5394, 0.244, 0.5747, 0.2496, 0.5809, 0.2154, 0.5883, 0.4827, 0.62, 0.5198, 0.634, 0.5079, 0.61, 0.4694, 0.6678, 0.0414, 0.6413, 0.07693, 0.6552, 0.08476, 0.6751, 0.0463, 0.5715, 0.2841, 0.5713, 0.3192, 0.6047, 0.3182, 0.6049, 0.2857, 0.6649, 0.5446, 0.7014, 0.5786, 0.6722, 0.5388, 0.6995, 0.005308, 0.6678, 0.0414, 0.6751, 0.0463, 0.5747, 0.2496, 0.5715, 0.2841, 0.6049, 0.2857, 0.6072, 0.2537, 0.634, 0.5079, 0.6649, 0.5446, 0.6722, 0.5388, 0.6488, 0.4989, 0.5809, 0.2154, 0.5747, 0.2496, 0.6072, 0.2537, 0.6116, 0.2215, 0.61, 0.4694, 0.634, 0.5079, 0.6488, 0.4989, 0.6315, 0.4597, 0.5903, 0.1812, 0.5809, 0.2154, 0.6116, 0.2215, 0.6183, 0.189, 0.5927, 0.4304, 0.61, 0.4694, 0.6315, 0.4597, 0.6194, 0.422, 0.6032, 0.1468, 0.5903, 0.1812, 0.6183, 0.189, 0.6275, 0.1557, 0.5813, 0.3922, 0.5927, 0.4304, 0.6194, 0.422, 0.6115, 0.3859, 0.62, 0.112, 0.6032, 0.1468, 0.6275, 0.1557, 0.6396, 0.1211, 0.5744, 0.3552, 0.5813, 0.3922, 0.6115, 0.3859, 0.6068, 0.3515, 0.6413, 0.07693, 0.62, 0.112, 0.6396, 0.1211, 0.6552, 0.08476, 0.5713, 0.3192, 0.5744, 0.3552, 0.6068, 0.3515, 0.6047, 0.3182, 0.6275, 0.1557, 0.6183, 0.189, 0.6452, 0.1945, 0.6513, 0.1618, 0.6115, 0.3859, 0.6194, 0.422, 0.645, 0.4163, 0.64, 0.3818, 0.6396, 0.1211, 0.6275, 0.1557, 0.6513, 0.1618, 0.6593, 0.1274, 0.6068, 0.3515, 0.6115, 0.3859, 0.64, 0.3818, 0.6372, 0.3491, 0.6552, 0.08476, 0.6396, 0.1211, 0.6593, 0.1274, 0.6697, 0.0903, 0.6047, 0.3182, 0.6068, 0.3515, 0.6372, 0.3491, 0.636, 0.3177, 0.6751, 0.0463, 0.6552, 0.08476, 0.6697, 0.0903, 0.6831, 0.04981, 0.6049, 0.2857, 0.6047, 0.3182, 0.636, 0.3177, 0.6363, 0.2869, 0.6722, 0.5388, 0.7014, 0.5786, 0.6803, 0.5344, 0.6995, 0.005308, 0.6751, 0.0463, 0.6831, 0.04981, 0.6072, 0.2537, 0.6049, 0.2857, 0.6363, 0.2869, 0.6379, 0.2565, 0.6488, 0.4989, 0.6722, 0.5388, 0.6803, 0.5344, 0.6641, 0.4924, 0.6116, 0.2215, 0.6072, 0.2537, 0.6379, 0.2565, 0.6408, 0.2258, 0.6315, 0.4597, 0.6488, 0.4989, 0.6641, 0.4924, 0.6527, 0.4531, 0.6183, 0.189, 0.6116, 0.2215, 0.6408, 0.2258, 0.6452, 0.1945, 0.6194, 0.422, 0.6315, 0.4597, 0.6527, 0.4531, 0.645, 0.4163, 0.6803, 0.5344, 0.7014, 0.5786, 0.6888, 0.5316, 0.6995, 0.005308, 0.6831, 0.04981, 0.6914, 0.05192, 0.6379, 0.2565, 0.6363, 0.2869, 0.6662, 0.2879, 0.6673, 0.2584, 0.6641, 0.4924, 0.6803, 0.5344, 0.6888, 0.5316, 0.6797, 0.4884, 0.6408, 0.2258, 0.6379, 0.2565, 0.6673, 0.2584, 0.6691, 0.2286, 0.6527, 0.4531, 0.6641, 0.4924, 0.6797, 0.4884, 0.6737, 0.4491, 0.6452, 0.1945, 0.6408, 0.2258, 0.6691, 0.2286, 0.6716, 0.1978, 0.645, 0.4163, 0.6527, 0.4531, 0.6737, 0.4491, 0.6698, 0.413, 0.6513, 0.1618, 0.6452, 0.1945, 0.6716, 0.1978, 0.6749, 0.1656, 0.64, 0.3818, 0.645, 0.4163, 0.6698, 0.413, 0.6674, 0.3795, 0.6593, 0.1274, 0.6513, 0.1618, 0.6749, 0.1656, 0.6792, 0.1312, 0.6372, 0.3491, 0.64, 0.3818, 0.6674, 0.3795, 0.6662, 0.3479, 0.6697, 0.0903, 0.6593, 0.1274, 0.6792, 0.1312, 0.6846, 0.09364, 0.636, 0.3177, 0.6372, 0.3491, 0.6662, 0.3479, 0.6658, 0.3176, 0.6831, 0.04981, 0.6697, 0.0903, 0.6846, 0.09364, 0.6914, 0.05192, 0.6363, 0.2869, 0.636, 0.3177, 0.6658, 0.3176, 0.6662, 0.2879, 0.6674, 0.3795, 0.6698, 0.413, 0.6941, 0.4119, 0.6942, 0.3789, 0.6792, 0.1312, 0.6749, 0.1656, 0.6984, 0.1672, 0.6991, 0.1327, 0.6662, 0.3479, 0.6674, 0.3795, 0.6942, 0.3789, 0.6945, 0.3478, 0.6846, 0.09364, 0.6792, 0.1312, 0.6991, 0.1327, 0.6997, 0.09483, 0.6658, 0.3176, 0.6662, 0.3479, 0.6945, 0.3478, 0.695, 0.3179, 0.6914, 0.05192, 0.6846, 0.09364, 0.6997, 0.09483, 0.7, 0.0526, 0.6662, 0.2879, 0.6658, 0.3176, 0.695, 0.3179, 0.6955, 0.2887, 0.6888, 0.5316, 0.7014, 0.5786, 0.6976, 0.5303, 0.6995, 0.005308, 0.6914, 0.05192, 0.7, 0.0526, 0.6673, 0.2584, 0.6662, 0.2879, 0.6955, 0.2887, 0.6962, 0.2595, 0.6797, 0.4884, 0.6888, 0.5316, 0.6976, 0.5303, 0.6954, 0.4867, 0.6691, 0.2286, 0.6673, 0.2584, 0.6962, 0.2595, 0.6968, 0.2299, 0.6737, 0.4491, 0.6797, 0.4884, 0.6954, 0.4867, 0.6944, 0.4475, 0.6716, 0.1978, 0.6691, 0.2286, 0.6968, 0.2299, 0.6976, 0.1994, 0.6698, 0.413, 0.6737, 0.4491, 0.6944, 0.4475, 0.6941, 0.4119, 0.6749, 0.1656, 0.6716, 0.1978, 0.6976, 0.1994, 0.6984, 0.1672, 0.6962, 0.2595, 0.6955, 0.2887, 0.7247, 0.2893, 0.725, 0.2599, 0.6954, 0.4867, 0.6976, 0.5303, 0.7064, 0.5304, 0.711, 0.4871, 0.6968, 0.2299, 0.6962, 0.2595, 0.725, 0.2599, 0.7247, 0.2301, 0.6944, 0.4475, 0.6954, 0.4867, 0.711, 0.4871, 0.715, 0.4483, 0.6976, 0.1994, 0.6968, 0.2299, 0.7247, 0.2301, 0.7237, 0.1992, 0.6941, 0.4119, 0.6944, 0.4475, 0.715, 0.4483, 0.7182, 0.4129, 0.6984, 0.1672, 0.6976, 0.1994, 0.7237, 0.1992, 0.7219, 0.1667, 0.6942, 0.3789, 0.6941, 0.4119, 0.7182, 0.4129, 0.7207, 0.38, 0.6991, 0.1327, 0.6984, 0.1672, 0.7219, 0.1667, 0.7191, 0.1319, 0.6945, 0.3478, 0.6942, 0.3789, 0.7207, 0.38, 0.7226, 0.3488, 0.6997, 0.09483, 0.6991, 0.1327, 0.7191, 0.1319, 0.7149, 0.09389, 0.695, 0.3179, 0.6945, 0.3478, 0.7226, 0.3488, 0.7239, 0.3188, 0.7, 0.0526, 0.6997, 0.09483, 0.7149, 0.09389, 0.7085, 0.05184, 0.6955, 0.2887, 0.695, 0.3179, 0.7239, 0.3188, 0.7247, 0.2893, 0.6976, 0.5303, 0.7014, 0.5786, 0.7064, 0.5304, 0.6995, 0.005308, 0.7, 0.0526, 0.7085, 0.05184, 0.7191, 0.1319, 0.7219, 0.1667, 0.7458, 0.164, 0.7393, 0.1287, 0.7226, 0.3488, 0.7207, 0.38, 0.7474, 0.3827, 0.7511, 0.351, 0.7149, 0.09389, 0.7191, 0.1319, 0.7393, 0.1287, 0.73, 0.09079, 0.7239, 0.3188, 0.7226, 0.3488, 0.7511, 0.351, 0.7534, 0.3202, 0.7085, 0.05184, 0.7149, 0.09389, 0.73, 0.09079, 0.7169, 0.04965, 0.7247, 0.2893, 0.7239, 0.3188, 0.7534, 0.3202, 0.7545, 0.29, 0.7064, 0.5304, 0.7014, 0.5786, 0.7151, 0.5321, 0.6995, 0.005308, 0.7085, 0.05184, 0.7169, 0.04965, 0.725, 0.2599, 0.7247, 0.2893, 0.7545, 0.29, 0.7544, 0.2597, 0.711, 0.4871, 0.7064, 0.5304, 0.7151, 0.5321, 0.7265, 0.4898, 0.7247, 0.2301, 0.725, 0.2599, 0.7544, 0.2597, 0.753, 0.2289, 0.715, 0.4483, 0.711, 0.4871, 0.7265, 0.4898, 0.7354, 0.4514, 0.7237, 0.1992, 0.7247, 0.2301, 0.753, 0.2289, 0.7503, 0.1972, 0.7182, 0.4129, 0.715, 0.4483, 0.7354, 0.4514, 0.7423, 0.416, 0.7219, 0.1667, 0.7237, 0.1992, 0.7503, 0.1972, 0.7458, 0.164, 0.7207, 0.38, 0.7182, 0.4129, 0.7423, 0.416, 0.7474, 0.3827, 0.7265, 0.4898, 0.7151, 0.5321, 0.7235, 0.5352, 0.7416, 0.4947, 0.753, 0.2289, 0.7544, 0.2597, 0.785, 0.2587, 0.7825, 0.2264, 0.7354, 0.4514, 0.7265, 0.4898, 0.7416, 0.4947, 0.7558, 0.457, 0.7503, 0.1972, 0.753, 0.2289, 0.7825, 0.2264, 0.7777, 0.1933, 0.7423, 0.416, 0.7354, 0.4514, 0.7558, 0.457, 0.7667, 0.4214, 0.7458, 0.164, 0.7503, 0.1972, 0.7777, 0.1933, 0.7703, 0.1589, 0.7474, 0.3827, 0.7423, 0.416, 0.7667, 0.4214, 0.7748, 0.3874, 0.7393, 0.1287, 0.7458, 0.164, 0.7703, 0.1589, 0.7596, 0.1231, 0.7511, 0.351, 0.7474, 0.3827, 0.7748, 0.3874, 0.7804, 0.3545, 0.73, 0.09079, 0.7393, 0.1287, 0.7596, 0.1231, 0.7448, 0.08543, 0.7534, 0.3202, 0.7511, 0.351, 0.7804, 0.3545, 0.7839, 0.3224, 0.7169, 0.04965, 0.73, 0.09079, 0.7448, 0.08543, 0.7249, 0.04602, 0.7545, 0.29, 0.7534, 0.3202, 0.7839, 0.3224, 0.7855, 0.2906, 0.7151, 0.5321, 0.7014, 0.5786, 0.7235, 0.5352, 0.6995, 0.005308, 0.7169, 0.04965, 0.7249, 0.04602, 0.7544, 0.2597, 0.7545, 0.29, 0.7855, 0.2906, 0.785, 0.2587, 0.7804, 0.3545, 0.7748, 0.3874, 0.8031, 0.3943, 0.8113, 0.3597, 0.7448, 0.08543, 0.7596, 0.1231, 0.78, 0.1146, 0.7592, 0.07766, 0.7839, 0.3224, 0.7804, 0.3545, 0.8113, 0.3597, 0.8163, 0.3255, 0.7249, 0.04602, 0.7448, 0.08543, 0.7592, 0.07766, 0.7323, 0.04097, 0.7855, 0.2906, 0.7839, 0.3224, 0.8163, 0.3255, 0.8184, 0.2913, 0.7235, 0.5352, 0.7014, 0.5786, 0.7313, 0.5397, 0.6995, 0.005308, 0.7249, 0.04602, 0.7323, 0.04097, 0.785, 0.2587, 0.7855, 0.2906, 0.8184, 0.2913, 0.8176, 0.257, 0.7416, 0.4947, 0.7235, 0.5352, 0.7313, 0.5397, 0.7562, 0.502, 0.7825, 0.2264, 0.785, 0.2587, 0.8176, 0.257, 0.8137, 0.2223, 0.7558, 0.457, 0.7416, 0.4947, 0.7562, 0.502, 0.7761, 0.4652, 0.7777, 0.1933, 0.7825, 0.2264, 0.8137, 0.2223, 0.8065, 0.1871, 0.7667, 0.4214, 0.7558, 0.457, 0.7761, 0.4652, 0.7916, 0.4294, 0.7703, 0.1589, 0.7777, 0.1933, 0.8065, 0.1871, 0.7955, 0.1512, 0.7748, 0.3874, 0.7667, 0.4214, 0.7916, 0.4294, 0.8031, 0.3943, 0.7596, 0.1231, 0.7703, 0.1589, 0.7955, 0.1512, 0.78, 0.1146, 0.8137, 0.2223, 0.8176, 0.257, 0.853, 0.2543, 0.8472, 0.2164, 0.7761, 0.4652, 0.7562, 0.502, 0.77, 0.5117, 0.7962, 0.4765, 0.8065, 0.1871, 0.8137, 0.2223, 0.8472, 0.2164, 0.8373, 0.178, 0.7916, 0.4294, 0.7761, 0.4652, 0.7962, 0.4765, 0.817, 0.4406, 0.7955, 0.1512, 0.8065, 0.1871, 0.8373, 0.178, 0.8217, 0.1402, 0.8031, 0.3943, 0.7916, 0.4294, 0.817, 0.4406, 0.833, 0.404, 0.78, 0.1146, 0.7955, 0.1512, 0.8217, 0.1402, 0.8004, 0.103, 0.8113, 0.3597, 0.8031, 0.3943, 0.833, 0.404, 0.8444, 0.367, 0.7592, 0.07766, 0.78, 0.1146, 0.8004, 0.103, 0.7729, 0.06733, 0.8163, 0.3255, 0.8113, 0.3597, 0.8444, 0.367, 0.8515, 0.3297, 0.7323, 0.04097, 0.7592, 0.07766, 0.7729, 0.06733, 0.7389, 0.03454, 0.8184, 0.2913, 0.8163, 0.3255, 0.8515, 0.3297, 0.8544, 0.2921, 0.7313, 0.5397, 0.7014, 0.5786, 0.7383, 0.5456, 0.6995, 0.005308, 0.7323, 0.04097, 0.7389, 0.03454, 0.8176, 0.257, 0.8184, 0.2913, 0.8544, 0.2921, 0.853, 0.2543, 0.7562, 0.502, 0.7313, 0.5397, 0.7383, 0.5456, 0.77, 0.5117, 0.7729, 0.06733, 0.8004, 0.103, 0.8206, 0.08752, 0.7854, 0.05422, 0.8515, 0.3297, 0.8444, 0.367, 0.8805, 0.3772, 0.8905, 0.3357, 0.7389, 0.03454, 0.7729, 0.06733, 0.7854, 0.05422, 0.7444, 0.02678, 0.8544, 0.2921, 0.8515, 0.3297, 0.8905, 0.3357, 0.8946, 0.2933, 0.7383, 0.5456, 0.7014, 0.5786, 0.7443, 0.5529, 0.6995, 0.005308, 0.7389, 0.03454, 0.7444, 0.02678, 0.853, 0.2543, 0.8544, 0.2921, 0.8946, 0.2933, 0.8928, 0.2503, 0.77, 0.5117, 0.7383, 0.5456, 0.7443, 0.5529, 0.7827, 0.524, 0.8472, 0.2164, 0.853, 0.2543, 0.8928, 0.2503, 0.8846, 0.2076, 0.7962, 0.4765, 0.77, 0.5117, 0.7827, 0.524, 0.8158, 0.4914, 0.8373, 0.178, 0.8472, 0.2164, 0.8846, 0.2076, 0.8703, 0.1655, 0.817, 0.4406, 0.7962, 0.4765, 0.8158, 0.4914, 0.8431, 0.4556, 0.8217, 0.1402, 0.8373, 0.178, 0.8703, 0.1655, 0.8489, 0.1251, 0.833, 0.404, 0.817, 0.4406, 0.8431, 0.4556, 0.8647, 0.4174, 0.8004, 0.103, 0.8217, 0.1402, 0.8489, 0.1251, 0.8206, 0.08752, 0.8444, 0.367, 0.833, 0.404, 0.8647, 0.4174, 0.8805, 0.3772, 0.8703, 0.1655, 0.8846, 0.2076, 0.9272, 0.195, 0.9062, 0.1481, 0.8431, 0.4556, 0.8158, 0.4914, 0.8344, 0.5104, 0.8698, 0.4757, 0.8489, 0.1251, 0.8703, 0.1655, 0.9062, 0.1481, 0.8772, 0.1048, 0.8647, 0.4174, 0.8431, 0.4556, 0.8698, 0.4757, 0.8988, 0.4357, 0.8206, 0.08752, 0.8489, 0.1251, 0.8772, 0.1048, 0.84, 0.06753, 0.8805, 0.3772, 0.8647, 0.4174, 0.8988, 0.4357, 0.9207, 0.3915, 0.7854, 0.05422, 0.8206, 0.08752, 0.84, 0.06753, 0.7963, 0.03813, 0.8905, 0.3357, 0.8805, 0.3772, 0.9207, 0.3915, 0.935, 0.3442, 0.7444, 0.02678, 0.7854, 0.05422, 0.7963, 0.03813, 0.7485, 0.01784, 0.8946, 0.2933, 0.8905, 0.3357, 0.935, 0.3442, 0.9411, 0.2949, 0.7443, 0.5529, 0.7014, 0.5786, 0.7489, 0.5614, 0.6995, 0.005308, 0.7444, 0.02678, 0.7485, 0.01784, 0.8928, 0.2503, 0.8946, 0.2933, 0.9411, 0.2949, 0.9386, 0.2447, 0.7827, 0.524, 0.7443, 0.5529, 0.7489, 0.5614, 0.7936, 0.5391, 0.8846, 0.2076, 0.8928, 0.2503, 0.9386, 0.2447, 0.9272, 0.195, 0.8158, 0.4914, 0.7827, 0.524, 0.7936, 0.5391, 0.8344, 0.5104, 0.7485, 0.01784, 0.7963, 0.03813, 0.8046, 0.01895, 0.7508, 0.007895, 0.9411, 0.2949, 0.935, 0.3442, 0.9872, 0.3565, 0.9964, 0.2972, 0.7489, 0.5614, 0.7014, 0.5786, 0.7519, 0.5708, 0.6995, 0.005308, 0.7485, 0.01784, 0.7508, 0.007895, 0.9386, 0.2447, 0.9411, 0.2949, 0.9964, 0.2972, 0.9929, 0.2365, 0.7936, 0.5391, 0.7489, 0.5614, 0.7519, 0.5708, 0.8022, 0.5569, 0.9272, 0.195, 0.9386, 0.2447, 0.9929, 0.2365, 0.9761, 0.1772, 0.8344, 0.5104, 0.7936, 0.5391, 0.8022, 0.5569, 0.8511, 0.5342, 0.9062, 0.1481, 0.9272, 0.195, 0.9761, 0.1772, 0.9465, 0.1233, 0.8698, 0.4757, 0.8344, 0.5104, 0.8511, 0.5342, 0.8964, 0.502, 0.8772, 0.1048, 0.9062, 0.1481, 0.9465, 0.1233, 0.9064, 0.0775, 0.8988, 0.4357, 0.8698, 0.4757, 0.8964, 0.502, 0.9356, 0.4609, 0.84, 0.06753, 0.8772, 0.1048, 0.9064, 0.0775, 0.8579, 0.04203, 0.9207, 0.3915, 0.8988, 0.4357, 0.9356, 0.4609, 0.9665, 0.4118, 0.7963, 0.03813, 0.84, 0.06753, 0.8579, 0.04203, 0.8046, 0.01895, 0.935, 0.3442, 0.9207, 0.3915, 0.9665, 0.4118, 0.9872, 0.3565, 0.4843, 0.9352, 0.4355, 0.9684, 0.4189, 0.9428, 0.4565, 0.9076, 0.4818, 0.5257, 0.5197, 0.566, 0.484, 0.5898, 0.4561, 0.5512, 0.5245, 0.8911, 0.4843, 0.9352, 0.4565, 0.9076, 0.486, 0.8663, 0.4377, 0.495, 0.4818, 0.5257, 0.4561, 0.5512, 0.4218, 0.5181, 0.5537, 0.8391, 0.5245, 0.8911, 0.486, 0.8663, 0.5067, 0.8211, 0.3903, 0.4741, 0.4377, 0.495, 0.4218, 0.5181, 0.3825, 0.4913, 0.5707, 0.7825, 0.5537, 0.8391, 0.5067, 0.8211, 0.5187, 0.7737, 0.3422, 0.4621, 0.3903, 0.4741, 0.3825, 0.4913, 0.3396, 0.4712, 0.575, 0.7243, 0.5707, 0.7825, 0.5187, 0.7737, 0.522, 0.7257, 0.3289, 0.997, 0.2786, 0.9965, 0.3271, 0.9871, 0.2943, 0.4564, 0.3422, 0.4621, 0.3396, 0.4712, 0.5673, 0.6675, 0.575, 0.7243, 0.522, 0.7257, 0.517, 0.6783, 0.3821, 0.9888, 0.3289, 0.997, 0.3271, 0.9871, 0.3749, 0.9697, 0.5485, 0.6142, 0.5673, 0.6675, 0.517, 0.6783, 0.504, 0.6329, 0.4355, 0.9684, 0.3821, 0.9888, 0.3749, 0.9697, 0.4189, 0.9428, 0.5197, 0.566, 0.5485, 0.6142, 0.504, 0.6329, 0.484, 0.5898, 0.522, 0.7257, 0.5187, 0.7737, 0.475, 0.7674, 0.4776, 0.7263, 0.3271, 0.9871, 0.2786, 0.9965, 0.3236, 0.9781, 0.2943, 0.4564, 0.3396, 0.4712, 0.3355, 0.4793, 0.517, 0.6783, 0.522, 0.7257, 0.4776, 0.7263, 0.4744, 0.6857, 0.3749, 0.9697, 0.3271, 0.9871, 0.3236, 0.9781, 0.365, 0.9535, 0.504, 0.6329, 0.517, 0.6783, 0.4744, 0.6857, 0.4656, 0.6458, 0.4189, 0.9428, 0.3749, 0.9697, 0.365, 0.9535, 0.4007, 0.9225, 0.484, 0.5898, 0.504, 0.6329, 0.4656, 0.6458, 0.4508, 0.6071, 0.4565, 0.9076, 0.4189, 0.9428, 0.4007, 0.9225, 0.4295, 0.887, 0.4561, 0.5512, 0.484, 0.5898, 0.4508, 0.6071, 0.4304, 0.5704, 0.486, 0.8663, 0.4565, 0.9076, 0.4295, 0.887, 0.4513, 0.8485, 0.4218, 0.5181, 0.4561, 0.5512, 0.4304, 0.5704, 0.4042, 0.5364, 0.5067, 0.8211, 0.486, 0.8663, 0.4513, 0.8485, 0.4663, 0.8083, 0.3825, 0.4913, 0.4218, 0.5181, 0.4042, 0.5364, 0.3724, 0.5058, 0.5187, 0.7737, 0.5067, 0.8211, 0.4663, 0.8083, 0.475, 0.7674, 0.3396, 0.4712, 0.3825, 0.4913, 0.3724, 0.5058, 0.3355, 0.4793, 0.4304, 0.5704, 0.4508, 0.6071, 0.4204, 0.6196, 0.4055, 0.5848, 0.4513, 0.8485, 0.4295, 0.887, 0.4036, 0.8715, 0.4197, 0.8354, 0.4042, 0.5364, 0.4304, 0.5704, 0.4055, 0.5848, 0.3857, 0.5506, 0.4663, 0.8083, 0.4513, 0.8485, 0.4197, 0.8354, 0.4307, 0.7991, 0.3724, 0.5058, 0.4042, 0.5364, 0.3857, 0.5506, 0.3606, 0.5176, 0.475, 0.7674, 0.4663, 0.8083, 0.4307, 0.7991, 0.4371, 0.7628, 0.3355, 0.4793, 0.3724, 0.5058, 0.3606, 0.5176, 0.33, 0.4863, 0.4776, 0.7263, 0.475, 0.7674, 0.4371, 0.7628, 0.4392, 0.7266, 0.3236, 0.9781, 0.2786, 0.9965, 0.3187, 0.9703, 0.2943, 0.4564, 0.3355, 0.4793, 0.33, 0.4863, 0.4744, 0.6857, 0.4776, 0.7263, 0.4392, 0.7266, 0.4371, 0.6907, 0.365, 0.9535, 0.3236, 0.9781, 0.3187, 0.9703, 0.3534, 0.9401, 0.4656, 0.6458, 0.4744, 0.6857, 0.4371, 0.6907, 0.431, 0.655, 0.4007, 0.9225, 0.365, 0.9535, 0.3534, 0.9401, 0.3817, 0.9067, 0.4508, 0.6071, 0.4656, 0.6458, 0.431, 0.655, 0.4204, 0.6196, 0.4295, 0.887, 0.4007, 0.9225, 0.3817, 0.9067, 0.4036, 0.8715, 0.3187, 0.9703, 0.2786, 0.9965, 0.3127, 0.9637, 0.2943, 0.4564, 0.33, 0.4863, 0.3236, 0.492, 0.4371, 0.6907, 0.4392, 0.7266, 0.4049, 0.7266, 0.4036, 0.6941, 0.3534, 0.9401, 0.3187, 0.9703, 0.3127, 0.9637, 0.3407, 0.9294, 0.431, 0.655, 0.4371, 0.6907, 0.4036, 0.6941, 0.3995, 0.6614, 0.3817, 0.9067, 0.3534, 0.9401, 0.3407, 0.9294, 0.3624, 0.8946, 0.4204, 0.6196, 0.431, 0.655, 0.3995, 0.6614, 0.3919, 0.6286, 0.4036, 0.8715, 0.3817, 0.9067, 0.3624, 0.8946, 0.3787, 0.8599, 0.4055, 0.5848, 0.4204, 0.6196, 0.3919, 0.6286, 0.3813, 0.5953, 0.4197, 0.8354, 0.4036, 0.8715, 0.3787, 0.8599, 0.3905, 0.8258, 0.3857, 0.5506, 0.4055, 0.5848, 0.3813, 0.5953, 0.3668, 0.5614, 0.4307, 0.7991, 0.4197, 0.8354, 0.3905, 0.8258, 0.3985, 0.7923, 0.3606, 0.5176, 0.3857, 0.5506, 0.3668, 0.5614, 0.3477, 0.527, 0.4371, 0.7628, 0.4307, 0.7991, 0.3985, 0.7923, 0.4033, 0.7594, 0.33, 0.4863, 0.3606, 0.5176, 0.3477, 0.527, 0.3236, 0.492, 0.4392, 0.7266, 0.4371, 0.7628, 0.4033, 0.7594, 0.4049, 0.7266, 0.3905, 0.8258, 0.3787, 0.8599, 0.3548, 0.8515, 0.3632, 0.8189, 0.3668, 0.5614, 0.3813, 0.5953, 0.3578, 0.6027, 0.3477, 0.5692, 0.3985, 0.7923, 0.3905, 0.8258, 0.3632, 0.8189, 0.3689, 0.7874, 0.3477, 0.527, 0.3668, 0.5614, 0.3477, 0.5692, 0.3341, 0.534, 0.4033, 0.7594, 0.3985, 0.7923, 0.3689, 0.7874, 0.3721, 0.7568, 0.3236, 0.492, 0.3477, 0.527, 0.3341, 0.534, 0.3164, 0.4965, 0.4049, 0.7266, 0.4033, 0.7594, 0.3721, 0.7568, 0.3735, 0.7265, 0.3127, 0.9637, 0.2786, 0.9965, 0.3058, 0.9584, 0.2943, 0.4564, 0.3236, 0.492, 0.3164, 0.4965, 0.4036, 0.6941, 0.4049, 0.7266, 0.3735, 0.7265, 0.3728, 0.6963, 0.3407, 0.9294, 0.3127, 0.9637, 0.3058, 0.9584, 0.3271, 0.9212, 0.3995, 0.6614, 0.4036, 0.6941, 0.3728, 0.6963, 0.37, 0.6659, 0.3624, 0.8946, 0.3407, 0.9294, 0.3271, 0.9212, 0.3431, 0.8856, 0.3919, 0.6286, 0.3995, 0.6614, 0.37, 0.6659, 0.3652, 0.6348, 0.3787, 0.8599, 0.3624, 0.8946, 0.3431, 0.8856, 0.3548, 0.8515, 0.3813, 0.5953, 0.3919, 0.6286, 0.3652, 0.6348, 0.3578, 0.6027, 0.3728, 0.6963, 0.3735, 0.7265, 0.3441, 0.7263, 0.3438, 0.6977, 0.3271, 0.9212, 0.3058, 0.9584, 0.2982, 0.9544, 0.313, 0.9153, 0.37, 0.6659, 0.3728, 0.6963, 0.3438, 0.6977, 0.3424, 0.6687, 0.3431, 0.8856, 0.3271, 0.9212, 0.313, 0.9153, 0.3238, 0.8793, 0.3652, 0.6348, 0.37, 0.6659, 0.3424, 0.6687, 0.3393, 0.6388, 0.3548, 0.8515, 0.3431, 0.8856, 0.3238, 0.8793, 0.3316, 0.8457, 0.3578, 0.6027, 0.3652, 0.6348, 0.3393, 0.6388, 0.3349, 0.6076, 0.3632, 0.8189, 0.3548, 0.8515, 0.3316, 0.8457, 0.3372, 0.8142, 0.3477, 0.5692, 0.3578, 0.6027, 0.3349, 0.6076, 0.3286, 0.5745, 0.3689, 0.7874, 0.3632, 0.8189, 0.3372, 0.8142, 0.341, 0.7841, 0.3341, 0.534, 0.3477, 0.5692, 0.3286, 0.5745, 0.32, 0.5387, 0.3721, 0.7568, 0.3689, 0.7874, 0.341, 0.7841, 0.3431, 0.7549, 0.3164, 0.4965, 0.3341, 0.534, 0.32, 0.5387, 0.3086, 0.4996, 0.3735, 0.7265, 0.3721, 0.7568, 0.3431, 0.7549, 0.3441, 0.7263, 0.3058, 0.9584, 0.2786, 0.9965, 0.2982, 0.9544, 0.2943, 0.4564, 0.3164, 0.4965, 0.3086, 0.4996, 0.3286, 0.5745, 0.3349, 0.6076, 0.3124, 0.6103, 0.3096, 0.5774, 0.341, 0.7841, 0.3372, 0.8142, 0.3119, 0.8113, 0.3141, 0.782, 0.32, 0.5387, 0.3286, 0.5745, 0.3096, 0.5774, 0.3057, 0.5414, 0.3431, 0.7549, 0.341, 0.7841, 0.3141, 0.782, 0.3152, 0.7537, 0.3086, 0.4996, 0.32, 0.5387, 0.3057, 0.5414, 0.3006, 0.5013, 0.3441, 0.7263, 0.3431, 0.7549, 0.3152, 0.7537, 0.316, 0.726, 0.2982, 0.9544, 0.2786, 0.9965, 0.2902, 0.9518, 0.2943, 0.4564, 0.3086, 0.4996, 0.3006, 0.5013, 0.3438, 0.6977, 0.3441, 0.7263, 0.316, 0.726, 0.3161, 0.6983, 0.313, 0.9153, 0.2982, 0.9544, 0.2902, 0.9518, 0.2987, 0.9116, 0.3424, 0.6687, 0.3438, 0.6977, 0.3161, 0.6983, 0.3156, 0.6701, 0.3238, 0.8793, 0.313, 0.9153, 0.2987, 0.9116, 0.3046, 0.8753, 0.3393, 0.6388, 0.3424, 0.6687, 0.3156, 0.6701, 0.3143, 0.6409, 0.3316, 0.8457, 0.3238, 0.8793, 0.3046, 0.8753, 0.3089, 0.8421, 0.3349, 0.6076, 0.3393, 0.6388, 0.3143, 0.6409, 0.3124, 0.6103, 0.3372, 0.8142, 0.3316, 0.8457, 0.3089, 0.8421, 0.3119, 0.8113, 0.3156, 0.6701, 0.3161, 0.6983, 0.2889, 0.6982, 0.2894, 0.6703, 0.3046, 0.8753, 0.2987, 0.9116, 0.2842, 0.9099, 0.2855, 0.8736, 0.3143, 0.6409, 0.3156, 0.6701, 0.2894, 0.6703, 0.2896, 0.6414, 0.3089, 0.8421, 0.3046, 0.8753, 0.2855, 0.8736, 0.2864, 0.8406, 0.3124, 0.6103, 0.3143, 0.6409, 0.2896, 0.6414, 0.29, 0.6109, 0.3119, 0.8113, 0.3089, 0.8421, 0.2864, 0.8406, 0.2871, 0.81, 0.3096, 0.5774, 0.3124, 0.6103, 0.29, 0.6109, 0.2905, 0.5781, 0.3141, 0.782, 0.3119, 0.8113, 0.2871, 0.81, 0.2877, 0.781, 0.3057, 0.5414, 0.3096, 0.5774, 0.2905, 0.5781, 0.2912, 0.542, 0.3152, 0.7537, 0.3141, 0.782, 0.2877, 0.781, 0.288, 0.7531, 0.3006, 0.5013, 0.3057, 0.5414, 0.2912, 0.542, 0.2924, 0.5017, 0.316, 0.726, 0.3152, 0.7537, 0.288, 0.7531, 0.2885, 0.7256, 0.2902, 0.9518, 0.2786, 0.9965, 0.282, 0.9506, 0.2943, 0.4564, 0.3006, 0.5013, 0.2924, 0.5017, 0.3161, 0.6983, 0.316, 0.726, 0.2885, 0.7256, 0.2889, 0.6982, 0.2987, 0.9116, 0.2902, 0.9518, 0.282, 0.9506, 0.2842, 0.9099, 0.2912, 0.542, 0.2905, 0.5781, 0.2715, 0.5767, 0.2768, 0.5406, 0.288, 0.7531, 0.2877, 0.781, 0.2614, 0.7811, 0.2608, 0.753, 0.2924, 0.5017, 0.2912, 0.542, 0.2768, 0.5406, 0.2842, 0.5007, 0.2885, 0.7256, 0.288, 0.7531, 0.2608, 0.753, 0.261, 0.7253, 0.282, 0.9506, 0.2786, 0.9965, 0.2738, 0.9507, 0.2943, 0.4564, 0.2924, 0.5017, 0.2842, 0.5007, 0.2889, 0.6982, 0.2885, 0.7256, 0.261, 0.7253, 0.2618, 0.6976, 0.2842, 0.9099, 0.282, 0.9506, 0.2738, 0.9507, 0.2696, 0.9102, 0.2894, 0.6703, 0.2889, 0.6982, 0.2618, 0.6976, 0.2631, 0.6695, 0.2855, 0.8736, 0.2842, 0.9099, 0.2696, 0.9102, 0.2664, 0.874, 0.2896, 0.6414, 0.2894, 0.6703, 0.2631, 0.6695, 0.2649, 0.6403, 0.2864, 0.8406, 0.2855, 0.8736, 0.2664, 0.874, 0.264, 0.841, 0.29, 0.6109, 0.2896, 0.6414, 0.2649, 0.6403, 0.2677, 0.6096, 0.2871, 0.81, 0.2864, 0.8406, 0.264, 0.841, 0.2624, 0.8103, 0.2905, 0.5781, 0.29, 0.6109, 0.2677, 0.6096, 0.2715, 0.5767, 0.2877, 0.781, 0.2871, 0.81, 0.2624, 0.8103, 0.2614, 0.7811, 0.2664, 0.874, 0.2696, 0.9102, 0.2552, 0.9125, 0.2472, 0.8766, 0.2649, 0.6403, 0.2631, 0.6695, 0.2364, 0.6675, 0.2398, 0.6376, 0.264, 0.841, 0.2664, 0.874, 0.2472, 0.8766, 0.2414, 0.8434, 0.2677, 0.6096, 0.2649, 0.6403, 0.2398, 0.6376, 0.2451, 0.6063, 0.2624, 0.8103, 0.264, 0.841, 0.2414, 0.8434, 0.2373, 0.8122, 0.2715, 0.5767, 0.2677, 0.6096, 0.2451, 0.6063, 0.2525, 0.573, 0.2614, 0.7811, 0.2624, 0.8103, 0.2373, 0.8122, 0.2347, 0.7824, 0.2768, 0.5406, 0.2715, 0.5767, 0.2525, 0.573, 0.2625, 0.5372, 0.2608, 0.753, 0.2614, 0.7811, 0.2347, 0.7824, 0.2332, 0.7535, 0.2842, 0.5007, 0.2768, 0.5406, 0.2625, 0.5372, 0.2763, 0.4983, 0.261, 0.7253, 0.2608, 0.753, 0.2332, 0.7535, 0.233, 0.725, 0.2738, 0.9507, 0.2786, 0.9965, 0.2656, 0.9522, 0.2943, 0.4564, 0.2842, 0.5007, 0.2763, 0.4983, 0.2618, 0.6976, 0.261, 0.7253, 0.233, 0.725, 0.2341, 0.6964, 0.2696, 0.9102, 0.2738, 0.9507, 0.2656, 0.9522, 0.2552, 0.9125, 0.2631, 0.6695, 0.2618, 0.6976, 0.2341, 0.6964, 0.2364, 0.6675, 0.2332, 0.7535, 0.2347, 0.7824, 0.207, 0.785, 0.2044, 0.7546, 0.2763, 0.4983, 0.2625, 0.5372, 0.2486, 0.5316, 0.2688, 0.4946, 0.233, 0.725, 0.2332, 0.7535, 0.2044, 0.7546, 0.2039, 0.7246, 0.2656, 0.9522, 0.2786, 0.9965, 0.2577, 0.9551, 0.2943, 0.4564, 0.2763, 0.4983, 0.2688, 0.4946, 0.2341, 0.6964, 0.233, 0.725, 0.2039, 0.7246, 0.2052, 0.6946, 0.2552, 0.9125, 0.2656, 0.9522, 0.2577, 0.9551, 0.241, 0.917, 0.2364, 0.6675, 0.2341, 0.6964, 0.2052, 0.6946, 0.2086, 0.6642, 0.2472, 0.8766, 0.2552, 0.9125, 0.241, 0.917, 0.2281, 0.8815, 0.2398, 0.6376, 0.2364, 0.6675, 0.2086, 0.6642, 0.214, 0.633, 0.2414, 0.8434, 0.2472, 0.8766, 0.2281, 0.8815, 0.2184, 0.848, 0.2451, 0.6063, 0.2398, 0.6376, 0.214, 0.633, 0.2221, 0.6007, 0.2373, 0.8122, 0.2414, 0.8434, 0.2184, 0.848, 0.2115, 0.8159, 0.2525, 0.573, 0.2451, 0.6063, 0.2221, 0.6007, 0.2333, 0.567, 0.2347, 0.7824, 0.2373, 0.8122, 0.2115, 0.8159, 0.207, 0.785, 0.2625, 0.5372, 0.2525, 0.573, 0.2333, 0.567, 0.2486, 0.5316, 0.214, 0.633, 0.2086, 0.6642, 0.1792, 0.6594, 0.1869, 0.6263, 0.2184, 0.848, 0.2281, 0.8815, 0.209, 0.889, 0.1949, 0.8551, 0.2221, 0.6007, 0.214, 0.633, 0.1869, 0.6263, 0.1984, 0.5926, 0.2115, 0.8159, 0.2184, 0.848, 0.1949, 0.8551, 0.1846, 0.8219, 0.2333, 0.567, 0.2221, 0.6007, 0.1984, 0.5926, 0.2142, 0.5584, 0.207, 0.785, 0.2115, 0.8159, 0.1846, 0.8219, 0.1777, 0.7891, 0.2486, 0.5316, 0.2333, 0.567, 0.2142, 0.5584, 0.2351, 0.5238, 0.2044, 0.7546, 0.207, 0.785, 0.1777, 0.7891, 0.1739, 0.7566, 0.2688, 0.4946, 0.2486, 0.5316, 0.2351, 0.5238, 0.2618, 0.4896, 0.2039, 0.7246, 0.2044, 0.7546, 0.1739, 0.7566, 0.1728, 0.7243, 0.2577, 0.9551, 0.2786, 0.9965, 0.2504, 0.9593, 0.2943, 0.4564, 0.2688, 0.4946, 0.2618, 0.4896, 0.2052, 0.6946, 0.2039, 0.7246, 0.1728, 0.7243, 0.1745, 0.692, 0.241, 0.917, 0.2577, 0.9551, 0.2504, 0.9593, 0.2272, 0.9236, 0.2086, 0.6642, 0.2052, 0.6946, 0.1745, 0.692, 0.1792, 0.6594, 0.2281, 0.8815, 0.241, 0.917, 0.2272, 0.9236, 0.209, 0.889, 0.2618, 0.4896, 0.2351, 0.5238, 0.2223, 0.5135, 0.2558, 0.4832, 0.1728, 0.7243, 0.1739, 0.7566, 0.1405, 0.7597, 0.1388, 0.7242, 0.2504, 0.9593, 0.2786, 0.9965, 0.2437, 0.9648, 0.2943, 0.4564, 0.2618, 0.4896, 0.2558, 0.4832, 0.1745, 0.692, 0.1728, 0.7243, 0.1388, 0.7242, 0.1411, 0.6885, 0.2272, 0.9236, 0.2504, 0.9593, 0.2437, 0.9648, 0.2142, 0.9326, 0.1792, 0.6594, 0.1745, 0.692, 0.1411, 0.6885, 0.1475, 0.6527, 0.209, 0.889, 0.2272, 0.9236, 0.2142, 0.9326, 0.19, 0.8994, 0.1869, 0.6263, 0.1792, 0.6594, 0.1475, 0.6527, 0.1581, 0.617, 0.1949, 0.8551, 0.209, 0.889, 0.19, 0.8994, 0.1707, 0.8653, 0.1984, 0.5926, 0.1869, 0.6263, 0.1581, 0.617, 0.1739, 0.5814, 0.1846, 0.8219, 0.1949, 0.8551, 0.1707, 0.8653, 0.1563, 0.8304, 0.2142, 0.5584, 0.1984, 0.5926, 0.1739, 0.5814, 0.1951, 0.5467, 0.1777, 0.7891, 0.1846, 0.8219, 0.1563, 0.8304, 0.1463, 0.7952, 0.2351, 0.5238, 0.2142, 0.5584, 0.1951, 0.5467, 0.2223, 0.5135, 0.1739, 0.7566, 0.1777, 0.7891, 0.1463, 0.7952, 0.1405, 0.7597, 0.1707, 0.8653, 0.19, 0.8994, 0.1715, 0.9132, 0.1458, 0.8793, 0.1739, 0.5814, 0.1581, 0.617, 0.1272, 0.6042, 0.1485, 0.5664, 0.1563, 0.8304, 0.1707, 0.8653, 0.1458, 0.8793, 0.1258, 0.8425, 0.1951, 0.5467, 0.1739, 0.5814, 0.1485, 0.5664, 0.1764, 0.5315, 0.1463, 0.7952, 0.1563, 0.8304, 0.1258, 0.8425, 0.1119, 0.8039, 0.2223, 0.5135, 0.1951, 0.5467, 0.1764, 0.5315, 0.2108, 0.5007, 0.1405, 0.7597, 0.1463, 0.7952, 0.1119, 0.8039, 0.1031, 0.7644, 0.2558, 0.4832, 0.2223, 0.5135, 0.2108, 0.5007, 0.2507, 0.4756, 0.1388, 0.7242, 0.1405, 0.7597, 0.1031, 0.7644, 0.1006, 0.7241, 0.2437, 0.9648, 0.2786, 0.9965, 0.238, 0.9716, 0.2943, 0.4564, 0.2558, 0.4832, 0.2507, 0.4756, 0.1411, 0.6885, 0.1388, 0.7242, 0.1006, 0.7241, 0.1036, 0.6837, 0.2142, 0.9326, 0.2437, 0.9648, 0.238, 0.9716, 0.2022, 0.944, 0.1475, 0.6527, 0.1411, 0.6885, 0.1036, 0.6837, 0.1125, 0.6435, 0.19, 0.8994, 0.2142, 0.9326, 0.2022, 0.944, 0.1715, 0.9132, 0.1581, 0.617, 0.1475, 0.6527, 0.1125, 0.6435, 0.1272, 0.6042, 0.1006, 0.7241, 0.1031, 0.7644, 0.06099, 0.7709, 0.05692, 0.7243, 0.238, 0.9716, 0.2786, 0.9965, 0.2335, 0.9795, 0.2943, 0.4564, 0.2507, 0.4756, 0.2471, 0.467, 0.1036, 0.6837, 0.1006, 0.7241, 0.05692, 0.7243, 0.06062, 0.6771, 0.2022, 0.944, 0.238, 0.9716, 0.2335, 0.9795, 0.1919, 0.9579, 0.1125, 0.6435, 0.1036, 0.6837, 0.06062, 0.6771, 0.07258, 0.6305, 0.1715, 0.9132, 0.2022, 0.944, 0.1919, 0.9579, 0.154, 0.9309, 0.1272, 0.6042, 0.1125, 0.6435, 0.07258, 0.6305, 0.09361, 0.5867, 0.1458, 0.8793, 0.1715, 0.9132, 0.154, 0.9309, 0.1201, 0.8982, 0.1485, 0.5664, 0.1272, 0.6042, 0.09361, 0.5867, 0.1222, 0.5465, 0.1258, 0.8425, 0.1458, 0.8793, 0.1201, 0.8982, 0.09263, 0.8593, 0.1764, 0.5315, 0.1485, 0.5664, 0.1222, 0.5465, 0.1584, 0.5119, 0.1119, 0.8039, 0.1258, 0.8425, 0.09263, 0.8593, 0.07273, 0.8164, 0.2108, 0.5007, 0.1764, 0.5315, 0.1584, 0.5119, 0.2009, 0.485, 0.1031, 0.7644, 0.1119, 0.8039, 0.07273, 0.8164, 0.06099, 0.7709, 0.2507, 0.4756, 0.2108, 0.5007, 0.2009, 0.485, 0.2471, 0.467, 0.1222, 0.5465, 0.09361, 0.5867, 0.05612, 0.5624, 0.09509, 0.5198, 0.09263, 0.8593, 0.1201, 0.8982, 0.09396, 0.9241, 0.05624, 0.8826, 0.1584, 0.5119, 0.1222, 0.5465, 0.09509, 0.5198, 0.142, 0.4872, 0.07273, 0.8164, 0.09263, 0.8593, 0.05624, 0.8826, 0.02859, 0.8335, 0.2009, 0.485, 0.1584, 0.5119, 0.142, 0.4872, 0.1935, 0.4665, 0.06099, 0.7709, 0.07273, 0.8164, 0.02859, 0.8335, 0.01249, 0.7803, 0.2471, 0.467, 0.2009, 0.485, 0.1935, 0.4665, 0.2451, 0.4574, 0.05692, 0.7243, 0.06099, 0.7709, 0.01249, 0.7803, 0.005325, 0.7251, 0.2335, 0.9795, 0.2786, 0.9965, 0.2305, 0.9884, 0.2943, 0.4564, 0.2471, 0.467, 0.2451, 0.4574, 0.06062, 0.6771, 0.05692, 0.7243, 0.005325, 0.7251, 0.009833, 0.6681, 0.1919, 0.9579, 0.2335, 0.9795, 0.2305, 0.9884, 0.1836, 0.9744, 0.07258, 0.6305, 0.06062, 0.6771, 0.009833, 0.6681, 0.02689, 0.6126, 0.154, 0.9309, 0.1919, 0.9579, 0.1836, 0.9744, 0.1385, 0.9531, 0.09361, 0.5867, 0.07258, 0.6305, 0.02689, 0.6126, 0.05612, 0.5624, 0.1201, 0.8982, 0.154, 0.9309, 0.1385, 0.9531, 0.09396, 0.9241])
me_sphere.materials.append(mat_material_001)
me_sphere.use_remesh_preserve_volume = False
me_sphere.use_remesh_preserve_attributes = False
me_sphere.use_mirror_vertex_groups = False
me_sphere.update()

# ---- objects
ob_sphere = bpy.data.objects.new('Sphere', me_sphere)
ob_lamp = bpy.data.objects.new('Lamp', light_lamp)

# ---- transforms, parenting, visibility, modifiers, constraints
ob_sphere.location = (0.0, 0.0, 0.0)
ob_sphere.scale = (1.0, 0.2256, 1.0)
ob_sphere.lineart.crease_threshold = 0.0
ob_lamp.location = (4.076, 1.005, 5.904)
ob_lamp.rotation_euler = (0.6503, 0.05522, 1.866)
ob_lamp.lock_rotations_4d = False
ob_lamp.empty_display_type = 'ARROWS'
ob_lamp.color = (0.0, 0.0, 0.0, 0.0)
ob_lamp.lineart.crease_threshold = 0.0

# ---- collection membership
col_collection_1.objects.link(ob_sphere)
col_collection_1.objects.link(ob_lamp)

# ---- scene / render settings (as saved in the file)
scene.frame_start = 1; scene.frame_end = 250; scene.frame_set(1)
scene.render.engine = 'BLENDER_EEVEE_NEXT'
scene.render.resolution_percentage = 50
scene.render.dither_intensity = 0.0
scene.cycles.use_denoising = False
scene.cycles.samples = 128
scene.cycles.sampling_pattern = 'TABULATED_SOBOL'
scene.cycles.light_sampling_threshold = 0.0
scene.cycles.use_adaptive_sampling = False
scene.cycles.use_light_tree = False
scene.cycles.blur_glossy = 0.0
scene.cycles.sample_clamp_indirect = 0.0
scene.view_settings.view_transform = 'Standard'
bpy.context.view_layer.update()

# ---- added for rendering (the .blend has no active camera): camera
cam_auto = bpy.data.cameras.new('AutoCamera')
cam_auto.lens = 50.0
cam_auto.sensor_width = 36.0
cam_auto.clip_end = 1000.0
ob_auto_camera = bpy.data.objects.new('AutoCamera', cam_auto)
scene.collection.objects.link(ob_auto_camera)
ob_auto_camera.location = (2.65003, -3.18003, 2.12002)
ob_auto_camera.rotation_euler = (1.09748, -7.21219e-08, 0.694738)
scene.camera = ob_auto_camera
bpy.context.view_layer.update()

